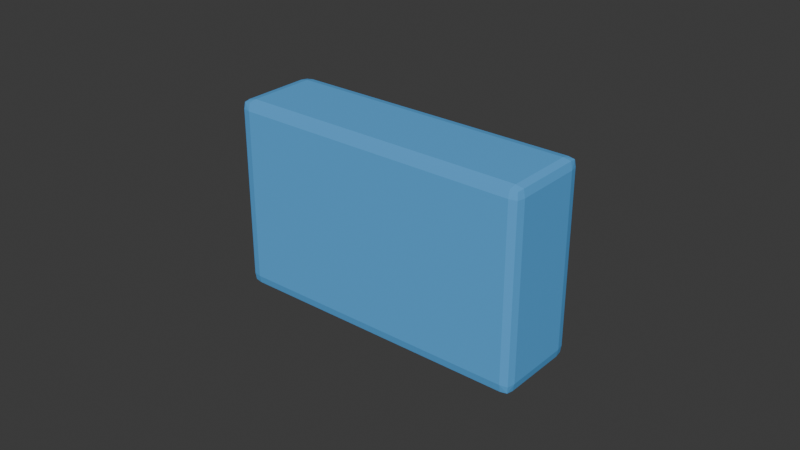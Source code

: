 # Source: waist__belt_buckle__base.blend  (saved by Blender 5.1.30; exported with 4.5.12 LTS)
import bpy
from mathutils import Matrix  # noqa: F401  (used for matrix-valued properties, if any)

bpy.ops.wm.read_factory_settings(use_empty=True)
scene = bpy.context.scene
scene.name = 'Scene'

# ---- collections
col_collection = bpy.data.collections.new('Collection'); scene.collection.children.link(col_collection)
col_build_helmet__base = bpy.data.collections.new('build_helmet__base'); scene.collection.children.link(col_build_helmet__base)
col_build_helmet__sleek = bpy.data.collections.new('build_helmet__sleek'); scene.collection.children.link(col_build_helmet__sleek)
col_build_helmet__bold = bpy.data.collections.new('build_helmet__bold'); scene.collection.children.link(col_build_helmet__bold)
col_build_chest__base = bpy.data.collections.new('build_chest__base'); scene.collection.children.link(col_build_chest__base)
col_build_chest__sleek = bpy.data.collections.new('build_chest__sleek'); scene.collection.children.link(col_build_chest__sleek)
col_build_chest__bold = bpy.data.collections.new('build_chest__bold'); scene.collection.children.link(col_build_chest__bold)
col_build_back__base = bpy.data.collections.new('build_back__base'); scene.collection.children.link(col_build_back__base)
col_build_back__sleek = bpy.data.collections.new('build_back__sleek'); scene.collection.children.link(col_build_back__sleek)
col_build_back__bold = bpy.data.collections.new('build_back__bold'); scene.collection.children.link(col_build_back__bold)
col_build_waist__base = bpy.data.collections.new('build_waist__base'); scene.collection.children.link(col_build_waist__base)
col_build_waist__sleek = bpy.data.collections.new('build_waist__sleek'); scene.collection.children.link(col_build_waist__sleek)
col_build_waist__bold = bpy.data.collections.new('build_waist__bold'); scene.collection.children.link(col_build_waist__bold)
col_build_left_shoulder__base = bpy.data.collections.new('build_left_shoulder__base'); scene.collection.children.link(col_build_left_shoulder__base)
col_build_left_shoulder__sleek = bpy.data.collections.new('build_left_shoulder__sleek'); scene.collection.children.link(col_build_left_shoulder__sleek)
col_build_left_shoulder__bold = bpy.data.collections.new('build_left_shoulder__bold'); scene.collection.children.link(col_build_left_shoulder__bold)
col_build_right_shoulder__base = bpy.data.collections.new('build_right_shoulder__base'); scene.collection.children.link(col_build_right_shoulder__base)
col_build_right_shoulder__sleek = bpy.data.collections.new('build_right_shoulder__sleek'); scene.collection.children.link(col_build_right_shoulder__sleek)
col_build_right_shoulder__bold = bpy.data.collections.new('build_right_shoulder__bold'); scene.collection.children.link(col_build_right_shoulder__bold)
col_build_left_shin__base = bpy.data.collections.new('build_left_shin__base'); scene.collection.children.link(col_build_left_shin__base)
col_build_left_shin__sleek = bpy.data.collections.new('build_left_shin__sleek'); scene.collection.children.link(col_build_left_shin__sleek)
col_build_left_shin__bold = bpy.data.collections.new('build_left_shin__bold'); scene.collection.children.link(col_build_left_shin__bold)
col_build_right_shin__base = bpy.data.collections.new('build_right_shin__base'); scene.collection.children.link(col_build_right_shin__base)
col_build_right_shin__sleek = bpy.data.collections.new('build_right_shin__sleek'); scene.collection.children.link(col_build_right_shin__sleek)
col_build_right_shin__bold = bpy.data.collections.new('build_right_shin__bold'); scene.collection.children.link(col_build_right_shin__bold)
col_build_helmet__crest__base = bpy.data.collections.new('build_helmet__crest__base'); scene.collection.children.link(col_build_helmet__crest__base)
col_build_helmet__visor_trim__base = bpy.data.collections.new('build_helmet__visor_trim__base'); scene.collection.children.link(col_build_helmet__visor_trim__base)
col_build_chest__chest_core__base = bpy.data.collections.new('build_chest__chest_core__base'); scene.collection.children.link(col_build_chest__chest_core__base)
col_build_chest__rib_trim__base = bpy.data.collections.new('build_chest__rib_trim__base'); scene.collection.children.link(col_build_chest__rib_trim__base)
col_build_back__spine_ridge__base = bpy.data.collections.new('build_back__spine_ridge__base'); scene.collection.children.link(col_build_back__spine_ridge__base)
col_build_back__rear_core__base = bpy.data.collections.new('build_back__rear_core__base'); scene.collection.children.link(col_build_back__rear_core__base)
col_build_waist__belt_buckle__base = bpy.data.collections.new('build_waist__belt_buckle__base'); scene.collection.children.link(col_build_waist__belt_buckle__base)

# ---- materials (node trees are filled in below, after node groups)
mat_armor_accent = bpy.data.materials.new('armor_accent')

# ---- material node trees
mat_armor_accent.use_nodes = True; mat_armor_accent.node_tree.nodes.clear()
_N = mat_armor_accent.node_tree.nodes; _L = mat_armor_accent.node_tree.links
n0 = _N.new('ShaderNodeOutputMaterial'); n0.name = 'マテリアル出力'; n0.location = (0, 0)
n1 = _N.new('ShaderNodeBsdfPrincipled'); n1.name = 'プリンシプルBSDF'; n1.location = (0, 0)
n1.inputs[0].default_value = (0.1059, 0.4353, 0.8784, 1.0)
_L.new(n1.outputs[0], n0.inputs[0])
n0.is_active_output = True

# ---- world
world_world = bpy.data.worlds.new('World'); scene.world = world_world
world_world.use_nodes = True; world_world.node_tree.nodes.clear()
_N = world_world.node_tree.nodes; _L = world_world.node_tree.links
n0 = _N.new('ShaderNodeOutputWorld'); n0.name = 'World Output'; n0.location = (200, 100)
n1 = _N.new('ShaderNodeBackground'); n1.name = 'Background'; n1.location = (-200, 100)
n1.inputs[0].default_value = (0.05088, 0.05088, 0.05088, 1.0)
_L.new(n1.outputs[0], n0.inputs[0])
n0.is_active_output = True
world_world.color = (0.05088, 0.05088, 0.05088)
world_world.sun_shadow_jitter_overblur = 0.0

# ---- meshes
me_armor_waist__belt_buckle__base_v001 = bpy.data.meshes.new('armor_waist__belt_buckle__base_v001')
me_armor_waist__belt_buckle__base_v001.from_pydata([(-0.0466, -0.06792, -0.028), (-0.0466, -0.07092, -0.031), (-0.0496, -0.07092, -0.028), (-0.0466, -0.06841, -0.03051), (-0.04886, -0.06866, -0.03026), (-0.04911, -0.07092, -0.03051), (-0.04911, -0.06841, -0.028), (-0.0466, -0.09282, -0.031), (-0.0466, -0.09582, -0.028), (-0.0496, -0.09282, -0.028), (-0.0466, -0.09533, -0.03051), (-0.04886, -0.09508, -0.03026), (-0.04911, -0.09533, -0.028), (-0.04911, -0.09282, -0.03051), (-0.0466, -0.06792, 0.028), (-0.0496, -0.07092, 0.028), (-0.0466, -0.07092, 0.031), (-0.04911, -0.06841, 0.028), (-0.04886, -0.06866, 0.03026), (-0.04911, -0.07092, 0.03051), (-0.0466, -0.06841, 0.03051), (-0.0466, -0.09582, 0.028), (-0.0466, -0.09282, 0.031), (-0.0496, -0.09282, 0.028), (-0.0466, -0.09533, 0.03051), (-0.04886, -0.09508, 0.03026), (-0.04911, -0.09282, 0.03051), (-0.04911, -0.09533, 0.028), (0.0466, -0.06792, -0.028), (0.0496, -0.07092, -0.028), (0.0466, -0.07092, -0.031), (0.04911, -0.06841, -0.028), (0.04886, -0.06866, -0.03026), (0.04911, -0.07092, -0.03051), (0.0466, -0.06841, -0.03051), (0.0466, -0.09582, -0.028), (0.0466, -0.09282, -0.031), (0.0496, -0.09282, -0.028), (0.0466, -0.09533, -0.03051), (0.04886, -0.09508, -0.03026), (0.04911, -0.09282, -0.03051), (0.04911, -0.09533, -0.028), (0.0466, -0.06792, 0.028), (0.0466, -0.07092, 0.031), (0.0496, -0.07092, 0.028), (0.0466, -0.06841, 0.03051), (0.04886, -0.06866, 0.03026), (0.04911, -0.07092, 0.03051), (0.04911, -0.06841, 0.028), (0.0466, -0.09582, 0.028), (0.0496, -0.09282, 0.028), (0.0466, -0.09282, 0.031), (0.04911, -0.09533, 0.028), (0.04886, -0.09508, 0.03026), (0.04911, -0.09282, 0.03051), (0.0466, -0.09533, 0.03051)], [], [(0, 3, 4, 6), (1, 5, 4, 3), (2, 6, 4, 5), (7, 10, 11, 13), (8, 12, 11, 10), (9, 13, 11, 12), (14, 17, 18, 20), (15, 19, 18, 17), (16, 20, 18, 19), (21, 24, 25, 27), (22, 26, 25, 24), (23, 27, 25, 26), (28, 31, 32, 34), (29, 33, 32, 31), (30, 34, 32, 33), (35, 38, 39, 41), (36, 40, 39, 38), (37, 41, 39, 40), (42, 45, 46, 48), (43, 47, 46, 45), (44, 48, 46, 47), (49, 52, 53, 55), (50, 54, 53, 52), (51, 55, 53, 54), (14, 0, 6, 17), (17, 6, 2, 15), (1, 7, 13, 5), (5, 13, 9, 2), (8, 21, 27, 12), (12, 27, 23, 9), (22, 16, 19, 26), (26, 19, 15, 23), (42, 14, 20, 45), (45, 20, 16, 43), (21, 49, 55, 24), (24, 55, 51, 22), (50, 44, 47, 54), (54, 47, 43, 51), (28, 42, 48, 31), (31, 48, 44, 29), (49, 35, 41, 52), (52, 41, 37, 50), (36, 30, 33, 40), (40, 33, 29, 37), (0, 28, 34, 3), (3, 34, 30, 1), (35, 8, 10, 38), (38, 10, 7, 36), (14, 42, 28, 0), (2, 9, 23, 15), (30, 36, 7, 1), (49, 21, 8, 35), (16, 22, 51, 43), (44, 50, 37, 29)])
_uv = me_armor_waist__belt_buckle__base_v001.uv_layers.new(name='UVマップ')
_uv.uv.foreach_set('vector', [0.01873, 0.01906, 0.002561, 0.01906, 0.004163, 0.004489, 0.01873, 0.002887, 0.02005, 0.66, 0.003879, 0.66, 0.005481, 0.6454, 0.02005, 0.6438, 0.7793, 0.8405, 0.7793, 0.8244, 0.7939, 0.826, 0.7955, 0.8405, 0.02005, 0.8011, 0.02005, 0.8173, 0.005481, 0.8157, 0.003879, 0.8011, 0.4185, 0.6206, 0.4185, 0.6368, 0.4039, 0.6352, 0.4023, 0.6206, 0.7793, 0.9816, 0.7955, 0.9816, 0.7939, 0.9962, 0.7793, 0.9978, 0.3796, 0.01906, 0.3796, 0.002887, 0.3942, 0.004489, 0.3958, 0.01906, 0.4185, 0.8405, 0.4023, 0.8405, 0.4039, 0.826, 0.4185, 0.8244, 0.9578, 0.6206, 0.974, 0.6206, 0.9724, 0.6352, 0.9578, 0.6368, 0.7793, 0.6206, 0.7955, 0.6206, 0.7939, 0.6352, 0.7793, 0.6368, 0.8167, 0.6206, 0.8167, 0.6368, 0.8022, 0.6352, 0.8005, 0.6206, 0.4185, 0.9816, 0.4185, 0.9978, 0.4039, 0.9962, 0.4023, 0.9816, 0.01873, 0.6196, 0.01873, 0.6358, 0.004163, 0.6342, 0.002561, 0.6196, 0.01973, 0.8385, 0.003552, 0.8385, 0.005155, 0.824, 0.01973, 0.8224, 0.6206, 0.66, 0.6206, 0.6438, 0.6352, 0.6454, 0.6368, 0.66, 0.4185, 0.02005, 0.4023, 0.02005, 0.4039, 0.005481, 0.4185, 0.003879, 0.6206, 0.8011, 0.6368, 0.8011, 0.6352, 0.8157, 0.6206, 0.8173, 0.01973, 0.9797, 0.01973, 0.9958, 0.005155, 0.9942, 0.003552, 0.9797, 0.3796, 0.6196, 0.3958, 0.6196, 0.3942, 0.6342, 0.3796, 0.6358, 0.9578, 0.02005, 0.9578, 0.003879, 0.9724, 0.005481, 0.974, 0.02005, 0.3806, 0.8385, 0.3806, 0.8224, 0.3951, 0.824, 0.3967, 0.8385, 0.7793, 0.02005, 0.7793, 0.003879, 0.7939, 0.005481, 0.7955, 0.02005, 0.3806, 0.9797, 0.3967, 0.9797, 0.3951, 0.9942, 0.3806, 0.9958, 0.8167, 0.02005, 0.8005, 0.02005, 0.8022, 0.005481, 0.8167, 0.003879, 0.3796, 0.01906, 0.01873, 0.01906, 0.01873, 0.002887, 0.3796, 0.002887, 0.4185, 0.8244, 0.7793, 0.8244, 0.7793, 0.8405, 0.4185, 0.8405, 0.02005, 0.66, 0.02005, 0.8011, 0.003879, 0.8011, 0.003879, 0.66, 0.7955, 0.8405, 0.7955, 0.9816, 0.7793, 0.9816, 0.7793, 0.8405, 0.4185, 0.6206, 0.7793, 0.6206, 0.7793, 0.6368, 0.4185, 0.6368, 0.7793, 0.9978, 0.4185, 0.9978, 0.4185, 0.9816, 0.7793, 0.9816, 0.8167, 0.6206, 0.9578, 0.6206, 0.9578, 0.6368, 0.8167, 0.6368, 0.4023, 0.9816, 0.4023, 0.8405, 0.4185, 0.8405, 0.4185, 0.9816, 0.3796, 0.6196, 0.3796, 0.01906, 0.3958, 0.01906, 0.3958, 0.6196, 0.974, 0.02005, 0.974, 0.6206, 0.9578, 0.6206, 0.9578, 0.02005, 0.7793, 0.6206, 0.7793, 0.02005, 0.7955, 0.02005, 0.7955, 0.6206, 0.8005, 0.6206, 0.8005, 0.02005, 0.8167, 0.02005, 0.8167, 0.6206, 0.3806, 0.9797, 0.3806, 0.8385, 0.3967, 0.8385, 0.3967, 0.9797, 0.8167, 0.003879, 0.9578, 0.003879, 0.9578, 0.02005, 0.8167, 0.02005, 0.01873, 0.6196, 0.3796, 0.6196, 0.3796, 0.6358, 0.01873, 0.6358, 0.01973, 0.8224, 0.3806, 0.8224, 0.3806, 0.8385, 0.01973, 0.8385, 0.7793, 0.02005, 0.4185, 0.02005, 0.4185, 0.003879, 0.7793, 0.003879, 0.3806, 0.9958, 0.01973, 0.9958, 0.01973, 0.9797, 0.3806, 0.9797, 0.6206, 0.8011, 0.6206, 0.66, 0.6368, 0.66, 0.6368, 0.8011, 0.003552, 0.9797, 0.003552, 0.8385, 0.01973, 0.8385, 0.01973, 0.9797, 0.01873, 0.01906, 0.01873, 0.6196, 0.002561, 0.6196, 0.002561, 0.01906, 0.02005, 0.6438, 0.6206, 0.6438, 0.6206, 0.66, 0.02005, 0.66, 0.4185, 0.02005, 0.4185, 0.6206, 0.4023, 0.6206, 0.4023, 0.02005, 0.6206, 0.8173, 0.02005, 0.8173, 0.02005, 0.8011, 0.6206, 0.8011, 0.3796, 0.01906, 0.3796, 0.6196, 0.01873, 0.6196, 0.01873, 0.01906, 0.7793, 0.8405, 0.7793, 0.9816, 0.4185, 0.9816, 0.4185, 0.8405, 0.6206, 0.66, 0.6206, 0.8011, 0.02005, 0.8011, 0.02005, 0.66, 0.7793, 0.02005, 0.7793, 0.6206, 0.4185, 0.6206, 0.4185, 0.02005, 0.9578, 0.6206, 0.8167, 0.6206, 0.8167, 0.02005, 0.9578, 0.02005, 0.3806, 0.8385, 0.3806, 0.9797, 0.01973, 0.9797, 0.01973, 0.8385])
me_armor_waist__belt_buckle__base_v001.materials.append(mat_armor_accent)
me_armor_waist__belt_buckle__base_v001.update()

# ---- objects
ob_armor_waist__belt_buckle__base_v001 = bpy.data.objects.new('armor_waist__belt_buckle__base_v001', me_armor_waist__belt_buckle__base_v001)

# ---- transforms, parenting, visibility, modifiers, constraints
ob_armor_waist__belt_buckle__base_v001.location = (0.0, 0.0, 0.0)

# ---- collection membership
col_build_waist__belt_buckle__base.objects.link(ob_armor_waist__belt_buckle__base_v001)

# ---- scene / render settings (as saved in the file)
scene.frame_start = 1; scene.frame_end = 250; scene.frame_set(1)
scene.render.engine = 'BLENDER_EEVEE_NEXT'
scene.render.bake_bias = 0.0
scene.render.bake_samples = 0
scene.cycles.sampling_pattern = 'TABULATED_SOBOL'
scene.eevee.use_volume_custom_range = False
bpy.context.view_layer.update()

# ---- added for rendering (the .blend has no active camera and no usable light): camera, sun
cam_auto = bpy.data.cameras.new('AutoCamera')
cam_auto.lens = 50.0
cam_auto.sensor_width = 36.0
cam_auto.clip_end = 1000.0
ob_auto_camera = bpy.data.objects.new('AutoCamera', cam_auto)
scene.collection.objects.link(ob_auto_camera)
ob_auto_camera.location = (0.185045, -0.303924, 0.148036)
ob_auto_camera.rotation_euler = (1.09748, -7.21219e-08, 0.694738)
scene.camera = ob_auto_camera
light_auto_sun = bpy.data.lights.new('AutoSun', 'SUN')
light_auto_sun.energy = 3.0
light_auto_sun.angle = 0.0523599
ob_auto_sun = bpy.data.objects.new('AutoSun', light_auto_sun)
scene.collection.objects.link(ob_auto_sun)
ob_auto_sun.rotation_euler = (0.872665, 0.174533, 0.523599)
bpy.context.view_layer.update()
